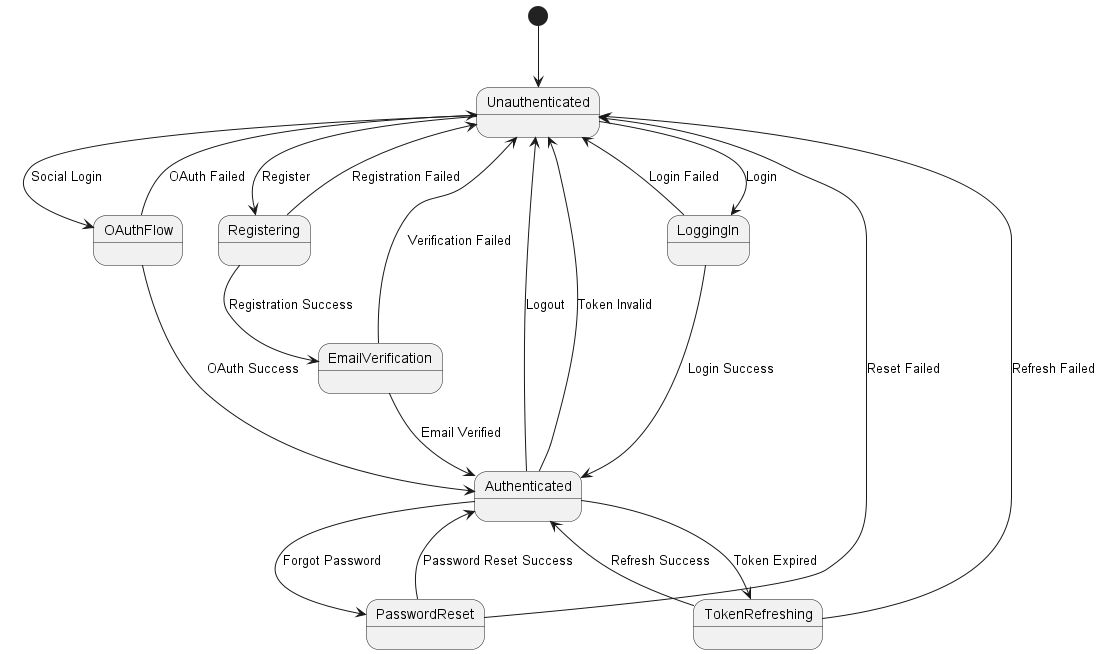

The diagram above was rendered by PlantUML. Its source (embedded in the PNG):
@startuml state_diagram
[*] --> Unauthenticated

Unauthenticated --> Registering : Register
Unauthenticated --> LoggingIn : Login
Unauthenticated --> OAuthFlow : Social Login

Registering --> EmailVerification : Registration Success
Registering --> Unauthenticated : Registration Failed

LoggingIn --> Authenticated : Login Success
LoggingIn --> Unauthenticated : Login Failed

OAuthFlow --> Authenticated : OAuth Success
OAuthFlow --> Unauthenticated : OAuth Failed

EmailVerification --> Authenticated : Email Verified
EmailVerification --> Unauthenticated : Verification Failed

Authenticated --> TokenRefreshing : Token Expired
Authenticated --> Unauthenticated : Logout
Authenticated --> Unauthenticated : Token Invalid

TokenRefreshing --> Authenticated : Refresh Success
TokenRefreshing --> Unauthenticated : Refresh Failed

Authenticated --> PasswordReset : Forgot Password
PasswordReset --> Authenticated : Password Reset Success
PasswordReset --> Unauthenticated : Reset Failed

@enduml